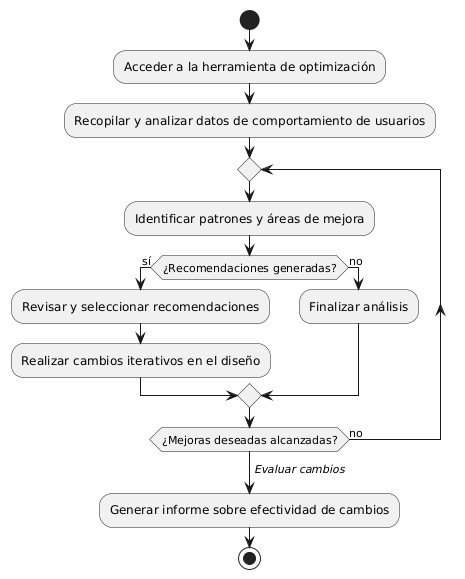

The diagram above was rendered by PlantUML. Its source (embedded in the PNG):
@startuml
start
:Acceder a la herramienta de optimización;
:Recopilar y analizar datos de comportamiento de usuarios;

repeat
    :Identificar patrones y áreas de mejora;
    if (¿Recomendaciones generadas?) then (sí)
        :Revisar y seleccionar recomendaciones;
        :Realizar cambios iterativos en el diseño;
    else (no)
        :Finalizar análisis;
    endif
repeat while (¿Mejoras deseadas alcanzadas?) is (no)
    ->//Evaluar cambios//;
:Generar informe sobre efectividad de cambios;
stop
@enduml